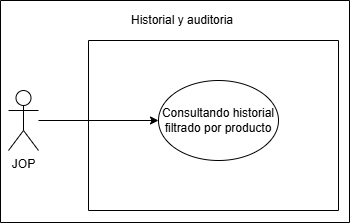

The diagram above was exported from draw.io. Its source (the exported page's mxGraphModel, read from the mxfile embedded in the PNG):
<mxGraphModel dx="1645" dy="875" grid="0" gridSize="10" guides="1" tooltips="1" connect="1" arrows="1" fold="1" page="1" pageScale="1" pageWidth="827" pageHeight="1169" math="0" shadow="0">
  <root>
    <mxCell id="0" />
    <mxCell id="1" parent="0" />
    <mxCell id="GkKjZa_7AQ4khStf0QGl-3" edge="1" parent="1" source="GkKjZa_7AQ4khStf0QGl-1" style="edgeStyle=orthogonalEdgeStyle;rounded=0;orthogonalLoop=1;jettySize=auto;html=1;entryX=0;entryY=0.5;entryDx=0;entryDy=0;" target="GkKjZa_7AQ4khStf0QGl-2">
      <mxGeometry relative="1" as="geometry" />
    </mxCell>
    <mxCell id="GkKjZa_7AQ4khStf0QGl-1" parent="1" style="shape=umlActor;verticalLabelPosition=bottom;verticalAlign=top;html=1;outlineConnect=0;" value="JOP" vertex="1">
      <mxGeometry height="60" width="30" x="160" y="290" as="geometry" />
    </mxCell>
    <mxCell id="GkKjZa_7AQ4khStf0QGl-2" parent="1" style="ellipse;whiteSpace=wrap;html=1;" value="Consultando historial filtrado por producto" vertex="1">
      <mxGeometry height="80" width="120" x="310" y="280" as="geometry" />
    </mxCell>
    <mxCell id="GkKjZa_7AQ4khStf0QGl-4" parent="1" style="swimlane;startSize=0;" value="" vertex="1">
      <mxGeometry height="170" width="250" x="240" y="240" as="geometry" />
    </mxCell>
    <mxCell id="GkKjZa_7AQ4khStf0QGl-5" parent="1" style="swimlane;startSize=0;" value="" vertex="1">
      <mxGeometry height="222" width="349" x="152" y="200" as="geometry" />
    </mxCell>
    <mxCell id="GkKjZa_7AQ4khStf0QGl-6" parent="GkKjZa_7AQ4khStf0QGl-5" style="text;html=1;whiteSpace=wrap;align=center;verticalAlign=middle;rounded=0;" value="Historial y auditoria" vertex="1">
      <mxGeometry height="30" width="130" x="116.5" y="5" as="geometry" />
    </mxCell>
  </root>
</mxGraphModel>